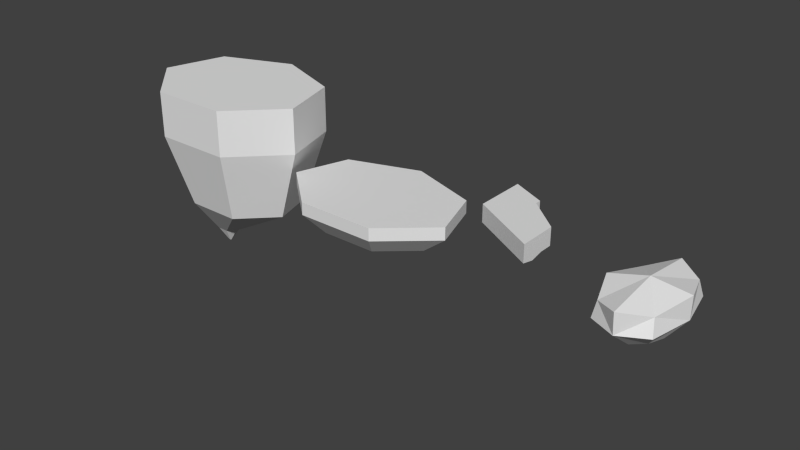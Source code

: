 # Source: stones.blend  (saved by Blender 2.76.0; exported with 4.5.12 LTS)
import bpy
from mathutils import Matrix  # noqa: F401  (used for matrix-valued properties, if any)

bpy.ops.wm.read_factory_settings(use_empty=True)
scene = bpy.context.scene
scene.name = 'Scene'

# ---- collections
col_collection_1 = bpy.data.collections.new('Collection 1'); scene.collection.children.link(col_collection_1)

# ---- materials (node trees are filled in below, after node groups)
mat_material = bpy.data.materials.new('Material')
mat_material.alpha_threshold = 0.0
mat_material.use_transparent_shadow = False
mat_material.roughness = 0.5
mat_material.line_color = (0.0, 0.0, 0.0, 1.0)

# ---- material node trees

# ---- world
world_world = bpy.data.worlds.new('World'); scene.world = world_world
world_world.color = (0.05088, 0.05088, 0.05088)
world_world.use_sun_shadow = False
world_world.sun_shadow_jitter_overblur = 0.0
world_world.cycles.sampling_method = 'MANUAL'
world_world.cycles.sample_map_resolution = 256

# ---- meshes
me_cylinder = bpy.data.meshes.new('Cylinder')
me_cylinder.from_pydata([(-0.5411, 1.0, 0.4822), (-0.5411, 1.0, 0.6825), (0.5802, 0.6235, 0.4822), (0.5802, 0.6235, 0.6825), (0.8571, -0.2225, 0.4822), (0.8571, -0.2225, 0.6825), (0.08117, -0.901, 0.4822), (0.08117, -0.901, 0.6825), (-1.163, -0.901, 0.4822), (-1.163, -0.901, 0.6825), (-1.939, -0.2225, 0.4822), (-1.939, -0.2225, 0.6825), (-1.662, 0.6235, 0.4822), (-1.662, 0.6235, 0.6825), (-0.5411, 0.7007, 0.1528), (0.2446, 0.4369, 0.1528), (0.4386, -0.1559, 0.1528), (-0.1051, -0.6313, 0.1528), (-0.9771, -0.6313, 0.1528), (-1.521, -0.1559, 0.1528), (-1.327, 0.4369, 0.1528), (-1.051, 0.1441, -0.1714), (-0.8891, 0.08986, -0.1714), (-0.8492, -0.03207, -0.1714), (-0.961, -0.1298, -0.1714), (-1.14, -0.1298, -0.1714), (-1.252, -0.03207, -0.1714), (-1.212, 0.08986, -0.1714)], [], [(0, 1, 3, 2), (2, 3, 5, 4), (4, 5, 7, 6), (6, 7, 9, 8), (8, 9, 11, 10), (3, 1, 13, 11, 9, 7, 5), (12, 13, 1, 0), (10, 11, 13, 12), (6, 8, 18, 17), (12, 0, 14, 20), (2, 4, 16, 15), (8, 10, 19, 18), (0, 2, 15, 14), (4, 6, 17, 16), (10, 12, 20, 19), (18, 19, 26, 25), (16, 17, 24, 23), (14, 15, 22, 21), (19, 20, 27, 26), (17, 18, 25, 24), (15, 16, 23, 22), (20, 14, 21, 27), (21, 22, 23, 24, 25, 26, 27)])
me_cylinder.use_remesh_preserve_volume = False
me_cylinder.use_remesh_preserve_attributes = False
me_cylinder.use_mirror_vertex_groups = False
me_cylinder.update()
me_cube_001 = bpy.data.meshes.new('Cube.001')
me_cube_001.from_pydata([(-1.0, 0.1124, -1.0), (-1.0, 0.1124, -0.4873), (-1.0, 1.0, -0.8069), (-1.0, 1.0, -0.4873), (1.0, -1.0, -1.0), (1.0, -1.0, -0.4873), (1.0, 0.1439, -1.0), (1.0, 0.1439, -0.4873), (0.0, 1.0, -0.4873), (0.0, 1.0, -1.0), (-1.0, 1.647, -0.8069), (-1.0, 1.647, -0.4873), (0.0, 1.174, -0.4873), (0.0, 1.174, -1.0), (-1.0, 0.7041, -1.0), (-1.0, 0.4083, -1.081), (1.0, -0.6187, -1.081), (1.0, -0.2374, -1.0)], [], [(1, 3, 2, 14, 15, 0), (8, 7, 6, 9), (7, 5, 4, 16, 17, 6), (5, 1, 0, 4), (14, 2, 9, 6, 17), (5, 7, 8, 3, 1), (2, 3, 11, 10), (8, 9, 13, 12), (3, 8, 12, 11), (9, 2, 10, 13), (10, 11, 12, 13), (0, 15, 16, 4), (15, 14, 17, 16)])
_uv = me_cube_001.uv_layers.new(name='UVMap')
_uv.uv.foreach_set('vector', [0.8521, 0.2392, 0.8521, 0.1009, 0.9317, 0.1009, 0.9798, 0.147, 1.0, 0.1931, 0.9798, 0.2392, 0.8521, 0.382, 0.8521, 0.8005, 0.7245, 0.8005, 0.7245, 0.382, 0.8521, 0.8005, 0.8521, 1.0, 0.7245, 1.0, 0.7042, 0.9335, 0.7245, 0.867, 0.7245, 0.8005, 0.8521, 0.9733, 0.8521, 0.2392, 0.9798, 0.2392, 0.9798, 0.9733, 0.2233, 0.8249, 0.1594, 0.8748, 0.03793, 0.5913, 0.1032, 0.1782, 0.1862, 0.1188, 0.7042, 0.9733, 0.4553, 0.795, 0.39, 0.3812, 0.5111, 0.1009, 0.7042, 0.2392, 0.9317, 0.1009, 0.8521, 0.1009, 0.8521, 3.824e-08, 0.9317, 0.0, 0.8521, 0.382, 0.7245, 0.382, 0.7245, 0.3516, 0.8521, 0.3516, 0.5111, 0.1009, 0.39, 0.3812, 0.3521, 0.354, 0.3703, 0.0, 0.03793, 0.5913, 0.1594, 0.8748, 0.01862, 0.9755, 0.0, 0.6184, 0.7725, 0.0, 0.8521, 0.0, 0.8521, 0.3516, 0.7245, 0.3516, 0.3521, 0.7327, 0.2876, 0.7772, 0.269, 0.05781, 0.3521, 0.0, 0.2876, 0.7772, 0.2233, 0.8249, 0.1862, 0.1188, 0.269, 0.05781])
me_cube_001.use_remesh_preserve_volume = False
me_cube_001.use_remesh_preserve_attributes = False
me_cube_001.use_mirror_vertex_groups = False
me_cube_001.update()
me_cube = bpy.data.meshes.new('Cube')
me_cube.from_pydata([(0.1427, -0.1797, 0.1156), (0.1442, -0.1471, 1.0), (0.672, -0.07492, 0.5578), (0.1434, -0.9494, 0.5578), (-0.3851, -0.2518, 0.5578), (0.1434, 0.6226, 0.5578), (0.4085, -0.1335, 0.2262), (0.1429, 0.1769, 0.2262), (0.5398, 0.5367, 0.5578), (0.1429, -0.5281, 0.2262), (0.5398, -0.7307, 0.5578), (-0.1228, -0.2177, 0.2262), (-0.253, -0.775, 0.5578), (-0.253, 0.3155, 0.5578), (0.6711, -0.06054, 0.8895), (0.144, 0.6753, 0.8895), (0.144, -0.9776, 0.8895), (-0.3832, -0.2418, 0.8895), (0.3785, 0.2169, 0.3122), (0.3785, -0.4851, 0.3122), (-0.09248, -0.5225, 0.3122), (-0.09248, 0.1008, 0.3122), (0.4956, 0.4673, 0.8035), (0.4956, -0.656, 0.8035), (-0.2079, -0.7366, 0.8035), (-0.2079, 0.3081, 0.8035)], [], [(0, 7, 18, 6), (0, 6, 19, 9), (0, 9, 20, 11), (0, 11, 21, 7), (1, 14, 22, 15), (1, 15, 25, 17), (1, 17, 24, 16), (1, 16, 23, 14), (2, 6, 18, 8), (2, 8, 22, 14), (2, 14, 23, 10), (2, 10, 19, 6), (3, 9, 19, 10), (3, 10, 23, 16), (3, 16, 24, 12), (3, 12, 20, 9), (4, 11, 20, 12), (4, 12, 24, 17), (4, 17, 25, 13), (4, 13, 21, 11), (5, 15, 22, 8), (5, 8, 18, 7), (5, 7, 21, 13), (5, 13, 25, 15)])
_uv = me_cube.uv_layers.new(name='UVMap')
_uv.uv.foreach_set('vector', [0.4738, 0.6908, 0.5729, 0.5898, 0.6739, 0.6139, 0.5913, 0.7194, 0.4738, 0.6908, 0.5913, 0.7194, 0.5319, 0.8418, 0.4303, 0.8188, 0.45, 0.2648, 0.426, 0.1457, 0.527, 0.1138, 0.5607, 0.2137, 0.45, 0.2648, 0.5607, 0.2137, 0.6176, 0.3255, 0.5284, 0.3851, 0.2263, 0.2851, 0.01474, 0.1936, 0.1569, 0.03151, 0.3358, 0.0, 0.2263, 0.2851, 0.3358, 0.0, 0.426, 0.1702, 0.426, 0.3815, 0.2263, 0.2851, 0.426, 0.3815, 0.28, 0.5336, 0.1049, 0.5751, 0.2263, 0.2851, 0.1049, 0.5751, 0.0, 0.4223, 0.01474, 0.1936, 0.7643, 0.7733, 0.5913, 0.7194, 0.6739, 0.6139, 0.8476, 0.5604, 0.8547, 0.8389, 0.8476, 0.71, 0.9576, 0.7076, 1.0, 0.8409, 0.7643, 0.7733, 0.8476, 0.8129, 0.6526, 0.9758, 0.5913, 0.972, 0.7643, 0.7733, 0.5913, 0.972, 0.5319, 0.8418, 0.5913, 0.7194, 0.426, 1.0, 0.4303, 0.8188, 0.5319, 0.8418, 0.5913, 0.972, 0.8111, 0.08741, 0.8229, 0.0, 0.9309, 0.02993, 0.9563, 0.08519, 0.8111, 0.08741, 0.9563, 0.08519, 0.9147, 0.2406, 0.8053, 0.2458, 0.4446, 0.0, 0.6038, 0.003525, 0.527, 0.1138, 0.426, 0.1457, 0.7244, 0.1626, 0.5607, 0.2137, 0.527, 0.1138, 0.6038, 0.003525, 0.8105, 0.3825, 0.8053, 0.2458, 0.9147, 0.2406, 0.9563, 0.3868, 0.7244, 0.1626, 0.8053, 0.1637, 0.8053, 0.3757, 0.7623, 0.3739, 0.7244, 0.1626, 0.7623, 0.3739, 0.6176, 0.3255, 0.5607, 0.2137, 0.8554, 0.5631, 1.0, 0.5604, 0.9576, 0.7076, 0.8476, 0.71, 0.6731, 0.5338, 0.5269, 0.5604, 0.4755, 0.4311, 0.5284, 0.3851, 0.6731, 0.5338, 0.5284, 0.3851, 0.6176, 0.3255, 0.7623, 0.3739, 0.6731, 0.5338, 0.7623, 0.3739, 0.8053, 0.3757, 0.7607, 0.5492])
me_cube.materials.append(mat_material)
me_cube.use_remesh_preserve_volume = False
me_cube.use_remesh_preserve_attributes = False
me_cube.use_mirror_vertex_groups = False
me_cube.update()
me_cylinder_001 = bpy.data.meshes.new('Cylinder.001')
me_cylinder_001.from_pydata([(-0.5411, 1.138, 0.4822), (-0.5411, 1.138, 0.6825), (0.5802, 0.7095, 0.4822), (0.5802, 0.7095, 0.6825), (0.8571, -0.2532, 0.4822), (0.8571, -0.2532, 0.6825), (0.08117, -1.025, 0.4822), (0.08117, -1.025, 0.6825), (-1.163, -1.025, 0.4822), (-1.163, -1.025, 0.6825), (-1.939, -0.2532, 0.4822), (-1.939, -0.2532, 0.6825), (-1.662, 0.7095, 0.4822), (-1.662, 0.7095, 0.6825), (-0.5411, 0.7974, 0.1528), (0.2446, 0.4972, 0.1528), (0.4386, -0.1774, 0.1528), (-0.1051, -0.7184, 0.1528), (-0.9771, -0.7184, 0.1528), (-1.521, -0.1774, 0.1528), (-1.327, 0.4972, 0.1528), (-1.025, 0.164, -0.04344), (-0.8632, 0.1023, -0.04344), (-0.8233, -0.03649, -0.04344), (-0.9351, -0.1478, -0.04344), (-1.114, -0.1478, -0.04344), (-1.226, -0.03649, -0.04344), (-1.186, 0.1023, -0.04344), (-1.025, 0.01743, -0.1103), (-1.008, 0.01086, -0.1103), (-1.003, -0.003877, -0.1103), (-1.015, -0.0157, -0.1103), (-1.034, -0.0157, -0.1103), (-1.046, -0.003877, -0.1103), (-1.042, 0.01086, -0.1103)], [], [(0, 1, 3, 2), (2, 3, 5, 4), (4, 5, 7, 6), (6, 7, 9, 8), (8, 9, 11, 10), (3, 1, 13, 11, 9, 7, 5), (12, 13, 1, 0), (10, 11, 13, 12), (6, 8, 18, 17), (12, 0, 14, 20), (2, 4, 16, 15), (8, 10, 19, 18), (0, 2, 15, 14), (4, 6, 17, 16), (10, 12, 20, 19), (18, 19, 26, 25), (16, 17, 24, 23), (14, 15, 22, 21), (19, 20, 27, 26), (17, 18, 25, 24), (15, 16, 23, 22), (20, 14, 21, 27), (21, 22, 29, 28), (26, 27, 34, 33), (24, 25, 32, 31), (22, 23, 30, 29), (27, 21, 28, 34), (25, 26, 33, 32), (23, 24, 31, 30), (28, 29, 30, 31, 32, 33, 34)])
me_cylinder_001.use_remesh_preserve_volume = False
me_cylinder_001.use_remesh_preserve_attributes = False
me_cylinder_001.use_mirror_vertex_groups = False
me_cylinder_001.update()

# ---- objects
ob_cylinder = bpy.data.objects.new('Cylinder', me_cylinder)
ob_cube_001 = bpy.data.objects.new('Cube.001', me_cube_001)
ob_cube = bpy.data.objects.new('Cube', me_cube)
ob_cylinder_001 = bpy.data.objects.new('Cylinder.001', me_cylinder_001)

# ---- transforms, parenting, visibility, modifiers, constraints
ob_cylinder.location = (-3.706, 0.0, 0.0)
ob_cylinder.lineart.crease_threshold = 0.0
ob_cube_001.location = (-1.919, 0.0, 1.311)
ob_cube_001.scale = (0.5301, 0.5301, 0.5301)
ob_cube_001.lineart.crease_threshold = 0.0
ob_cube.location = (0.0, 0.0, 0.0)
ob_cube.lock_rotations_4d = False
ob_cube.empty_display_type = 'ARROWS'
ob_cube.lineart.crease_threshold = 0.0
ob_cylinder_001.location = (-6.478, 0.0, -0.7581)
ob_cylinder_001.scale = (1.0, 1.0, 3.605)
ob_cylinder_001.lineart.crease_threshold = 0.0

# ---- collection membership
col_collection_1.objects.link(ob_cylinder)
col_collection_1.objects.link(ob_cube_001)
col_collection_1.objects.link(ob_cube)
col_collection_1.objects.link(ob_cylinder_001)

# ---- scene / render settings (as saved in the file)
scene.frame_start = 1; scene.frame_end = 250; scene.frame_set(1)
scene.render.engine = 'BLENDER_EEVEE_NEXT'
scene.render.resolution_percentage = 50
scene.render.dither_intensity = 0.0
scene.cycles.use_denoising = False
scene.cycles.samples = 10
scene.cycles.sampling_pattern = 'TABULATED_SOBOL'
scene.cycles.light_sampling_threshold = 0.0
scene.cycles.use_adaptive_sampling = False
scene.cycles.use_light_tree = False
scene.cycles.blur_glossy = 0.0
scene.cycles.pixel_filter_type = 'GAUSSIAN'
scene.cycles.sample_clamp_indirect = 0.0
scene.view_settings.view_transform = 'Standard'
bpy.context.view_layer.update()

# ---- added for rendering (the .blend has no active camera and no usable light): camera, sun
cam_auto = bpy.data.cameras.new('AutoCamera')
cam_auto.lens = 50.0
cam_auto.sensor_width = 36.0
cam_auto.clip_end = 1000.0
ob_auto_camera = bpy.data.objects.new('AutoCamera', cam_auto)
scene.collection.objects.link(ob_auto_camera)
ob_auto_camera.location = (5.16718, -10.7913, 7.5052)
ob_auto_camera.rotation_euler = (1.09748, -7.21219e-08, 0.694738)
scene.camera = ob_auto_camera
light_auto_sun = bpy.data.lights.new('AutoSun', 'SUN')
light_auto_sun.energy = 3.0
light_auto_sun.angle = 0.0523599
ob_auto_sun = bpy.data.objects.new('AutoSun', light_auto_sun)
scene.collection.objects.link(ob_auto_sun)
ob_auto_sun.rotation_euler = (0.872665, 0.174533, 0.523599)
bpy.context.view_layer.update()
